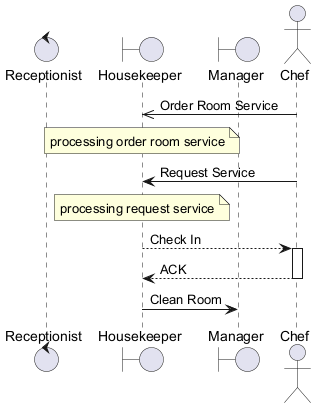

The diagram above was rendered by PlantUML. Its source (embedded in the PNG):
@startuml
skinparam backgroundColor #FFFFFF
skinparam classBackgroundColor #F1F8E9
skinparam classBorderColor #33691E
control "Receptionist" as R
boundary "Housekeeper" as H
boundary "Manager" as M
actor "Chef" as C
C ->> H : Order Room Service
note over H : processing order room service
C -> H : Request Service
note over H : processing request service
H --> C : Check In
activate C
C --> H : ACK
deactivate C
H -> M : Clean Room
@enduml